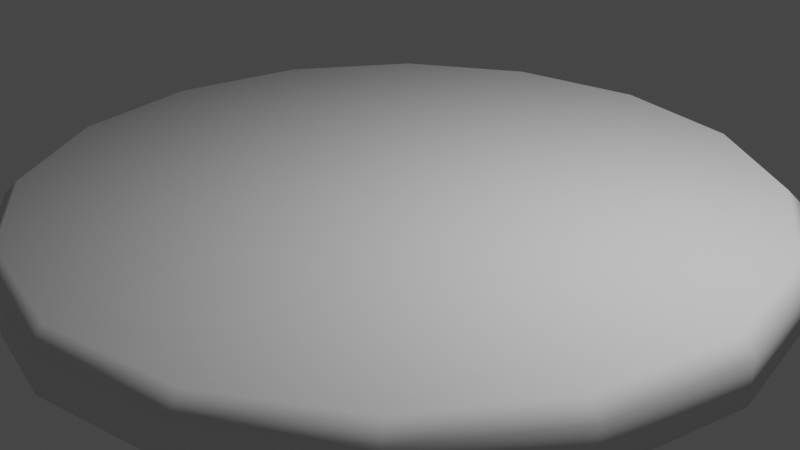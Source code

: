 # Source: wheel1.blend  (saved by Blender 2.93.20; exported with 4.5.12 LTS)
import bpy
from mathutils import Matrix  # noqa: F401  (used for matrix-valued properties, if any)

bpy.ops.wm.read_factory_settings(use_empty=True)
scene = bpy.context.scene
scene.name = 'Scene'

# ---- collections
col_collection = bpy.data.collections.new('Collection'); scene.collection.children.link(col_collection)

# ---- node groups
ng_auto_smooth = bpy.data.node_groups.new('Auto Smooth', 'GeometryNodeTree')
_s = ng_auto_smooth.interface.new_socket(name='Geometry', in_out='OUTPUT', socket_type='NodeSocketGeometry')
_s = ng_auto_smooth.interface.new_socket(name='Geometry', in_out='INPUT', socket_type='NodeSocketGeometry')
_s = ng_auto_smooth.interface.new_socket(name='Angle', in_out='INPUT', socket_type='NodeSocketFloat')
_s.subtype = 'ANGLE'
_s.min_value = 0.0
_s.max_value = 3.142
ng_auto_smooth.is_modifier = True
_N = ng_auto_smooth.nodes; _L = ng_auto_smooth.links
n0 = _N.new('NodeGroupOutput'); n0.name = 'Group Output'; n0.location = (480, -100)
n1 = _N.new('NodeGroupInput'); n1.name = 'Group Input'; n1.location = (-420, -300)
n2 = _N.new('NodeGroupInput'); n2.name = 'Group Input.001'; n2.location = (-60, -100)
n3 = _N.new('GeometryNodeSetShadeSmooth'); n3.name = 'Set Shade Smooth'; n3.location = (120, -100)
n3.domain = 'EDGE'
n4 = _N.new('GeometryNodeSetShadeSmooth'); n4.name = 'Set Shade Smooth.001'; n4.location = (300, -100)
n5 = _N.new('GeometryNodeInputMeshEdgeAngle'); n5.name = 'Edge Angle'; n5.location = (-420, -220)
n6 = _N.new('GeometryNodeInputEdgeSmooth'); n6.name = 'Is Edge Smooth'; n6.location = (-60, -160)
n7 = _N.new('GeometryNodeInputShadeSmooth'); n7.name = 'Is Face Smooth'; n7.location = (-240, -340)
n8 = _N.new('FunctionNodeBooleanMath'); n8.name = 'Boolean Math'; n8.location = (-60, -220)
n9 = _N.new('FunctionNodeCompare'); n9.name = 'Compare'; n9.location = (-240, -180)
n9.operation = 'LESS_EQUAL'
_L.new(n5.outputs[0], n9.inputs[0])
_L.new(n4.outputs[0], n0.inputs[0])
_L.new(n1.outputs[1], n9.inputs[1])
_L.new(n9.outputs[0], n8.inputs[0])
_L.new(n7.outputs[0], n8.inputs[1])
_L.new(n2.outputs[0], n3.inputs[0])
_L.new(n6.outputs[0], n3.inputs[1])
_L.new(n3.outputs[0], n4.inputs[0])
_L.new(n8.outputs[0], n3.inputs[2])
n0.is_active_output = True

# ---- world
world_world = bpy.data.worlds.new('World'); scene.world = world_world
world_world.use_nodes = True; world_world.node_tree.nodes.clear()
_N = world_world.node_tree.nodes; _L = world_world.node_tree.links
n0 = _N.new('ShaderNodeOutputWorld'); n0.name = 'World Output'; n0.location = (300, 300)
n1 = _N.new('ShaderNodeBackground'); n1.name = 'Background'; n1.location = (10, 300)
n1.inputs[0].default_value = (0.05088, 0.05088, 0.05088, 1.0)
_L.new(n1.outputs[0], n0.inputs[0])
n0.is_active_output = True
world_world.color = (0.05088, 0.05088, 0.05088)
world_world.use_sun_shadow = False
world_world.sun_shadow_jitter_overblur = 0.0

# ---- cameras
cam_camera = bpy.data.cameras.new('Camera')
cam_camera.clip_end = 100.0
cam_camera.ortho_scale = 7.314

# ---- lights
light_light = bpy.data.lights.new('Light', 'POINT')
light_light.transmission_factor = 0.0
light_light.energy = 1000.0
light_light.shadow_soft_size = 0.1
light_light.shadow_maximum_resolution = 0.006
light_light.use_absolute_resolution = True

# ---- meshes
me_cylinder = bpy.data.meshes.new('Cylinder')
me_cylinder.from_pydata([(-1.748e-07, 0.0, -0.375), (-1.748e-07, 0.0, 0.375), (-7.451e-09, 3.847, -0.375), (0.0, 4.0, -0.225), (0.0, 4.0, 0.225), (-6.685e-09, 3.847, 0.375), (1.472, 3.554, -0.375), (1.531, 3.696, -0.225), (1.472, 3.554, 0.375), (1.531, 3.696, 0.225), (2.72, 2.72, -0.375), (2.828, 2.828, -0.225), (2.72, 2.72, 0.375), (2.828, 2.828, 0.225), (3.554, 1.472, -0.375), (3.696, 1.531, -0.225), (3.554, 1.472, 0.375), (3.696, 1.531, 0.225), (3.847, -1.919e-07, -0.375), (4.0, -1.748e-07, -0.225), (3.847, -1.682e-07, 0.375), (4.0, -1.748e-07, 0.225), (3.554, -1.472, -0.375), (3.696, -1.531, -0.225), (3.554, -1.472, 0.375), (3.696, -1.531, 0.225), (2.72, -2.72, -0.375), (2.828, -2.828, -0.225), (2.72, -2.72, 0.375), (2.828, -2.828, 0.225), (1.472, -3.554, -0.375), (1.531, -3.696, -0.225), (1.472, -3.554, 0.375), (1.531, -3.696, 0.225), (-3.427e-07, -3.847, -0.375), (-3.497e-07, -4.0, -0.225), (-3.43e-07, -3.847, 0.375), (-3.497e-07, -4.0, 0.225), (-1.472, -3.554, -0.375), (-1.531, -3.696, -0.225), (-1.472, -3.554, 0.375), (-1.531, -3.696, 0.225), (-2.72, -2.72, -0.375), (-2.828, -2.828, -0.225), (-2.72, -2.72, 0.375), (-2.828, -2.828, 0.225), (-3.554, -1.472, -0.375), (-3.696, -1.531, -0.225), (-3.554, -1.472, 0.375), (-3.696, -1.531, 0.225), (-3.847, 2.98e-08, -0.375), (-4.0, 4.77e-08, -0.225), (-3.847, 4.588e-08, 0.375), (-4.0, 4.77e-08, 0.225), (-3.554, 1.472, -0.375), (-3.696, 1.531, -0.225), (-3.554, 1.472, 0.375), (-3.696, 1.531, 0.225), (-2.72, 2.72, -0.375), (-2.828, 2.828, -0.225), (-2.72, 2.72, 0.375), (-2.828, 2.828, 0.225), (-1.472, 3.554, -0.375), (-1.531, 3.696, -0.225), (-1.472, 3.554, 0.375), (-1.531, 3.696, 0.225)], [], [(63, 65, 4, 3), (8, 1, 12), (12, 1, 16), (16, 1, 20), (20, 1, 24), (24, 1, 28), (28, 1, 32), (32, 1, 36), (36, 1, 40), (40, 1, 44), (44, 1, 48), (48, 1, 52), (52, 1, 56), (60, 56, 1), (1, 64, 60), (5, 1, 8), (59, 61, 65, 63), (55, 57, 61, 59), (51, 53, 57, 55), (47, 49, 53, 51), (43, 45, 49, 47), (39, 41, 45, 43), (35, 37, 41, 39), (31, 33, 37, 35), (27, 29, 33, 31), (23, 25, 29, 27), (19, 21, 25, 23), (15, 17, 21, 19), (11, 13, 17, 15), (64, 1, 5), (7, 9, 13, 11), (3, 4, 9, 7), (3, 7, 6, 2), (9, 4, 5, 8), (7, 11, 10, 6), (13, 9, 8, 12), (11, 15, 14, 10), (17, 13, 12, 16), (15, 19, 18, 14), (21, 17, 16, 20), (19, 23, 22, 18), (25, 21, 20, 24), (23, 27, 26, 22), (29, 25, 24, 28), (27, 31, 30, 26), (33, 29, 28, 32), (31, 35, 34, 30), (37, 33, 32, 36), (35, 39, 38, 34), (41, 37, 36, 40), (39, 43, 42, 38), (45, 41, 40, 44), (43, 47, 46, 42), (49, 45, 44, 48), (47, 51, 50, 46), (53, 49, 48, 52), (51, 55, 54, 50), (57, 53, 52, 56), (55, 59, 58, 54), (61, 57, 56, 60), (59, 63, 62, 58), (65, 61, 60, 64), (63, 3, 2, 62), (4, 65, 64, 5)])
me_cylinder.polygons.foreach_set('use_smooth', [True] * 64)
_uv = me_cylinder.uv_layers.new(name='UVMap')
_uv.uv.foreach_set('vector', [0.0625, 0.6, 0.0625, 0.9, 0.0, 0.9, 0.0, 0.6, 0.9017, 0.9618, 0.0, 0.0, 0.8415, 0.9618, 0.8415, 0.9618, 0.0, 0.0, 0.7814, 0.9618, 0.7814, 0.9618, 0.0, 0.0, 0.7213, 0.9618, 0.7213, 0.9618, 0.0, 0.0, 0.6612, 0.9618, 0.6612, 0.9618, 0.0, 0.0, 0.6011, 0.9618, 0.6011, 0.9618, 0.0, 0.0, 0.541, 0.9618, 0.541, 0.9618, 0.0, 0.0, 0.4809, 0.9618, 0.4809, 0.9618, 0.0, 0.0, 0.4208, 0.9618, 0.4208, 0.9618, 0.0, 0.0, 0.3607, 0.9618, 0.3607, 0.9618, 0.0, 0.0, 0.3006, 0.9618, 0.3006, 0.9618, 0.0, 0.0, 0.2404, 0.9618, 0.2404, 0.9618, 0.0, 0.0, 0.1803, 0.9618, 0.1202, 0.9618, 0.1803, 0.9618, 0.0, 0.0, 0.0, 0.0, 0.06011, 0.9618, 0.1202, 0.9618, 0.9618, 0.9618, 0.0, 0.0, 0.9017, 0.9618, 0.125, 0.6, 0.125, 0.9, 0.0625, 0.9, 0.0625, 0.6, 0.1875, 0.6, 0.1875, 0.9, 0.125, 0.9, 0.125, 0.6, 0.25, 0.6, 0.25, 0.9, 0.1875, 0.9, 0.1875, 0.6, 0.3125, 0.6, 0.3125, 0.9, 0.25, 0.9, 0.25, 0.6, 0.375, 0.6, 0.375, 0.9, 0.3125, 0.9, 0.3125, 0.6, 0.4375, 0.6, 0.4375, 0.9, 0.375, 0.9, 0.375, 0.6, 0.5, 0.6, 0.5, 0.9, 0.4375, 0.9, 0.4375, 0.6, 0.5625, 0.6, 0.5625, 0.9, 0.5, 0.9, 0.5, 0.6, 0.625, 0.6, 0.625, 0.9, 0.5625, 0.9, 0.5625, 0.6, 0.6875, 0.6, 0.6875, 0.9, 0.625, 0.9, 0.625, 0.6, 0.75, 0.6, 0.75, 0.9, 0.6875, 0.9, 0.6875, 0.6, 0.8125, 0.6, 0.8125, 0.9, 0.75, 0.9, 0.75, 0.6, 0.875, 0.6, 0.875, 0.9, 0.8125, 0.9, 0.8125, 0.6, 0.06011, 0.9618, 0.0, 0.0, 0.9618, 0.9618, 0.9375, 0.6, 0.9375, 0.9, 0.875, 0.9, 0.875, 0.6, 1.0, 0.6, 1.0, 0.9, 0.9375, 0.9, 0.9375, 0.6, 0.0, 0.5, 0.9375, 0.5, 0.8736, 0.5, 0.06395, 0.5, 0.9375, 0.9, 1.0, 0.9, 0.9618, 0.9618, 0.9017, 0.9618, 0.9375, 0.6, 0.875, 0.6, 0.8593, 0.5, 0.8736, 0.5, 0.875, 0.9, 0.9375, 0.9, 0.9017, 0.9618, 0.8415, 0.9618, 0.875, 0.6, 0.8125, 0.6, 0.8014, 0.5, 0.8593, 0.5, 0.8125, 0.9, 0.875, 0.9, 0.8415, 0.9618, 0.7814, 0.9618, 0.8125, 0.6, 0.75, 0.6, 0.7419, 0.5, 0.8014, 0.5, 0.75, 0.9, 0.8125, 0.9, 0.7814, 0.9618, 0.7213, 0.9618, 0.75, 0.6, 0.6875, 0.6, 0.6816, 0.5, 0.7419, 0.5, 0.6875, 0.9, 0.75, 0.9, 0.7213, 0.9618, 0.6612, 0.9618, 0.6875, 0.6, 0.625, 0.6, 0.621, 0.5, 0.6816, 0.5, 0.625, 0.9, 0.6875, 0.9, 0.6612, 0.9618, 0.6011, 0.9618, 0.625, 0.6, 0.5625, 0.6, 0.5601, 0.5, 0.621, 0.5, 0.5625, 0.9, 0.625, 0.9, 0.6011, 0.9618, 0.541, 0.9618, 0.5625, 0.6, 0.5, 0.6, 0.4992, 0.5, 0.5601, 0.5, 0.5, 0.9, 0.5625, 0.9, 0.541, 0.9618, 0.4809, 0.9618, 0.5, 0.6, 0.4375, 0.6, 0.4383, 0.5, 0.4992, 0.5, 0.4375, 0.9, 0.5, 0.9, 0.4809, 0.9618, 0.4208, 0.9618, 0.4375, 0.6, 0.375, 0.6, 0.3774, 0.5, 0.4383, 0.5, 0.375, 0.9, 0.4375, 0.9, 0.4208, 0.9618, 0.3607, 0.9618, 0.375, 0.6, 0.3125, 0.6, 0.3165, 0.5, 0.3774, 0.5, 0.3125, 0.9, 0.375, 0.9, 0.3607, 0.9618, 0.3006, 0.9618, 0.3125, 0.6, 0.25, 0.6, 0.2559, 0.5, 0.3165, 0.5, 0.25, 0.9, 0.3125, 0.9, 0.3006, 0.9618, 0.2404, 0.9618, 0.25, 0.6, 0.1875, 0.6, 0.1956, 0.5, 0.2559, 0.5, 0.1875, 0.9, 0.25, 0.9, 0.2404, 0.9618, 0.1803, 0.9618, 0.1875, 0.6, 0.125, 0.6, 0.1361, 0.5, 0.1956, 0.5, 0.125, 0.9, 0.1875, 0.9, 0.1803, 0.9618, 0.1202, 0.9618, 0.125, 0.6, 0.0625, 0.6, 0.07822, 0.5, 0.1361, 0.5, 0.0625, 0.9, 0.125, 0.9, 0.1202, 0.9618, 0.06011, 0.9618, 0.0625, 0.6, 0.0, 0.6, 0.06395, 0.5, 0.07822, 0.5, 0.0, 0.9, 0.0625, 0.9, 0.06131, 1.0, 0.001195, 1.0])
_ca = me_cylinder.color_attributes.new('Col', 'BYTE_COLOR', 'CORNER')
_ca.data.foreach_set('color', [0.0, 1.0, 1.0, 1.0, 0.0, 1.0, 1.0, 1.0, 0.0, 1.0, 1.0, 1.0, 0.0, 1.0, 1.0, 1.0, 0.0, 0.05127, 1.0, 1.0, 0.0, 0.05127, 1.0, 1.0, 0.0, 0.05127, 1.0, 1.0, 0.7379, 1.0, 0.0, 1.0, 0.7379, 1.0, 0.0, 1.0, 0.7379, 1.0, 0.0, 1.0, 0.2159, 0.0, 1.0, 1.0, 0.2159, 0.0, 1.0, 1.0, 0.2159, 0.0, 1.0, 1.0, 0.7379, 1.0, 0.0, 1.0, 0.7379, 1.0, 0.0, 1.0, 0.7379, 1.0, 0.0, 1.0, 0.8879, 0.0, 1.0, 1.0, 0.8879, 0.0, 1.0, 1.0, 0.8879, 0.0, 1.0, 1.0, 0.01444, 1.0, 0.0, 1.0, 0.01444, 1.0, 0.0, 1.0, 0.01444, 1.0, 0.0, 1.0, 1.0, 0.0, 0.0, 1.0, 1.0, 0.0, 0.0, 1.0, 1.0, 0.0, 0.0, 1.0, 0.0, 1.0, 0.3467, 1.0, 0.0, 1.0, 0.3467, 1.0, 0.0, 1.0, 0.3467, 1.0, 1.0, 0.521, 0.0, 1.0, 1.0, 0.521, 0.0, 1.0, 1.0, 0.521, 0.0, 1.0, 0.01444, 0.0, 1.0, 1.0, 0.01444, 0.0, 1.0, 1.0, 0.01444, 0.0, 1.0, 1.0, 0.2159, 1.0, 0.0, 1.0, 0.2159, 1.0, 0.0, 1.0, 0.2159, 1.0, 0.0, 1.0, 0.7379, 0.0, 1.0, 1.0, 0.7379, 0.0, 1.0, 1.0, 0.7379, 0.0, 1.0, 1.0, 0.0, 1.0, 0.05127, 1.0, 0.0, 1.0, 0.05127, 1.0, 0.0, 1.0, 0.05127, 1.0, 1.0, 0.0, 0.117, 1.0, 1.0, 0.0, 0.117, 1.0, 1.0, 0.0, 0.117, 1.0, 1.0, 0.0, 0.117, 1.0, 1.0, 0.0, 0.117, 1.0, 1.0, 0.0, 0.117, 1.0, 1.0, 0.0, 0.117, 1.0, 1.0, 0.0, 0.117, 1.0, 1.0, 0.0, 0.117, 1.0, 1.0, 0.0, 0.117, 1.0, 0.0, 1.0, 0.05127, 1.0, 0.0, 1.0, 0.05127, 1.0, 0.0, 1.0, 0.05127, 1.0, 0.0, 1.0, 0.05127, 1.0, 0.7379, 0.0, 1.0, 1.0, 0.7379, 0.0, 1.0, 1.0, 0.7379, 0.0, 1.0, 1.0, 0.7379, 0.0, 1.0, 1.0, 0.2159, 1.0, 0.0, 1.0, 0.2159, 1.0, 0.0, 1.0, 0.2159, 1.0, 0.0, 1.0, 0.2159, 1.0, 0.0, 1.0, 0.01444, 0.0, 1.0, 1.0, 0.01444, 0.0, 1.0, 1.0, 0.01444, 0.0, 1.0, 1.0, 0.01444, 0.0, 1.0, 1.0, 1.0, 0.521, 0.0, 1.0, 1.0, 0.521, 0.0, 1.0, 1.0, 0.521, 0.0, 1.0, 1.0, 0.521, 0.0, 1.0, 0.0, 1.0, 0.3467, 1.0, 0.0, 1.0, 0.3467, 1.0, 0.0, 1.0, 0.3467, 1.0, 0.0, 1.0, 0.3467, 1.0, 1.0, 0.0, 0.0, 1.0, 1.0, 0.0, 0.0, 1.0, 1.0, 0.0, 0.0, 1.0, 1.0, 0.0, 0.0, 1.0, 0.01444, 1.0, 0.0, 1.0, 0.01444, 1.0, 0.0, 1.0, 0.01444, 1.0, 0.0, 1.0, 0.01444, 1.0, 0.0, 1.0, 0.8879, 0.0, 1.0, 1.0, 0.8879, 0.0, 1.0, 1.0, 0.8879, 0.0, 1.0, 1.0, 0.8879, 0.0, 1.0, 1.0, 0.7379, 1.0, 0.0, 1.0, 0.7379, 1.0, 0.0, 1.0, 0.7379, 1.0, 0.0, 1.0, 0.7379, 1.0, 0.0, 1.0, 0.2159, 0.0, 1.0, 1.0, 0.2159, 0.0, 1.0, 1.0, 0.2159, 0.0, 1.0, 1.0, 0.2159, 0.0, 1.0, 1.0, 0.7379, 1.0, 0.0, 1.0, 0.7379, 1.0, 0.0, 1.0, 0.7379, 1.0, 0.0, 1.0, 0.7379, 1.0, 0.0, 1.0, 0.0, 1.0, 1.0, 1.0, 0.0, 1.0, 1.0, 1.0, 0.0, 1.0, 1.0, 1.0, 0.0, 0.05127, 1.0, 1.0, 0.0, 0.05127, 1.0, 1.0, 0.0, 0.05127, 1.0, 1.0, 0.0, 0.05127, 1.0, 1.0, 1.0, 0.0, 0.117, 1.0, 1.0, 0.0, 0.117, 1.0, 1.0, 0.0, 0.117, 1.0, 1.0, 0.0, 0.117, 1.0, 1.0, 0.0, 0.117, 1.0, 1.0, 0.0, 0.117, 1.0, 1.0, 0.0, 0.117, 1.0, 1.0, 0.0, 0.117, 1.0, 1.0, 0.0, 0.117, 1.0, 1.0, 0.0, 0.117, 1.0, 1.0, 0.0, 0.117, 1.0, 1.0, 0.0, 0.117, 1.0, 0.0, 0.05127, 1.0, 1.0, 0.0, 0.05127, 1.0, 1.0, 0.0, 0.05127, 1.0, 1.0, 0.0, 0.05127, 1.0, 1.0, 0.0, 0.05127, 1.0, 1.0, 0.0, 0.05127, 1.0, 1.0, 0.0, 0.05127, 1.0, 1.0, 0.0, 0.05127, 1.0, 1.0, 0.7379, 1.0, 0.0, 1.0, 0.7379, 1.0, 0.0, 1.0, 0.7379, 1.0, 0.0, 1.0, 0.7379, 1.0, 0.0, 1.0, 0.7379, 1.0, 0.0, 1.0, 0.7379, 1.0, 0.0, 1.0, 0.7379, 1.0, 0.0, 1.0, 0.7379, 1.0, 0.0, 1.0, 0.2159, 0.0, 1.0, 1.0, 0.2159, 0.0, 1.0, 1.0, 0.2159, 0.0, 1.0, 1.0, 0.2159, 0.0, 1.0, 1.0, 0.2159, 0.0, 1.0, 1.0, 0.2159, 0.0, 1.0, 1.0, 0.2159, 0.0, 1.0, 1.0, 0.2159, 0.0, 1.0, 1.0, 0.7379, 1.0, 0.0, 1.0, 0.7379, 1.0, 0.0, 1.0, 0.7379, 1.0, 0.0, 1.0, 0.7379, 1.0, 0.0, 1.0, 0.7379, 1.0, 0.0, 1.0, 0.7379, 1.0, 0.0, 1.0, 0.7379, 1.0, 0.0, 1.0, 0.7379, 1.0, 0.0, 1.0, 0.8879, 0.0, 1.0, 1.0, 0.8879, 0.0, 1.0, 1.0, 0.8879, 0.0, 1.0, 1.0, 0.8879, 0.0, 1.0, 1.0, 0.8879, 0.0, 1.0, 1.0, 0.8879, 0.0, 1.0, 1.0, 0.8879, 0.0, 1.0, 1.0, 0.8879, 0.0, 1.0, 1.0, 0.01444, 1.0, 0.0, 1.0, 0.01444, 1.0, 0.0, 1.0, 0.01444, 1.0, 0.0, 1.0, 0.01444, 1.0, 0.0, 1.0, 0.01444, 1.0, 0.0, 1.0, 0.01444, 1.0, 0.0, 1.0, 0.01444, 1.0, 0.0, 1.0, 0.01444, 1.0, 0.0, 1.0, 1.0, 0.0, 0.0, 1.0, 1.0, 0.0, 0.0, 1.0, 1.0, 0.0, 0.0, 1.0, 1.0, 0.0, 0.0, 1.0, 1.0, 0.0, 0.0, 1.0, 1.0, 0.0, 0.0, 1.0, 1.0, 0.0, 0.0, 1.0, 1.0, 0.0, 0.0, 1.0, 0.0, 1.0, 0.3467, 1.0, 0.0, 1.0, 0.3467, 1.0, 0.0, 1.0, 0.3467, 1.0, 0.0, 1.0, 0.3467, 1.0, 0.0, 1.0, 0.3467, 1.0, 0.0, 1.0, 0.3467, 1.0, 0.0, 1.0, 0.3467, 1.0, 0.0, 1.0, 0.3467, 1.0, 1.0, 0.521, 0.0, 1.0, 1.0, 0.521, 0.0, 1.0, 1.0, 0.521, 0.0, 1.0, 1.0, 0.521, 0.0, 1.0, 1.0, 0.521, 0.0, 1.0, 1.0, 0.521, 0.0, 1.0, 1.0, 0.521, 0.0, 1.0, 1.0, 0.521, 0.0, 1.0, 0.01444, 0.0, 1.0, 1.0, 0.01444, 0.0, 1.0, 1.0, 0.01444, 0.0, 1.0, 1.0, 0.01444, 0.0, 1.0, 1.0, 0.01444, 0.0, 1.0, 1.0, 0.01444, 0.0, 1.0, 1.0, 0.01444, 0.0, 1.0, 1.0, 0.01444, 0.0, 1.0, 1.0, 0.2159, 1.0, 0.0, 1.0, 0.2159, 1.0, 0.0, 1.0, 0.2159, 1.0, 0.0, 1.0, 0.2159, 1.0, 0.0, 1.0, 0.2159, 1.0, 0.0, 1.0, 0.2159, 1.0, 0.0, 1.0, 0.2159, 1.0, 0.0, 1.0, 0.2159, 1.0, 0.0, 1.0, 0.7379, 0.0, 1.0, 1.0, 0.7379, 0.0, 1.0, 1.0, 0.7379, 0.0, 1.0, 1.0, 0.7379, 0.0, 1.0, 1.0, 0.7379, 0.0, 1.0, 1.0, 0.7379, 0.0, 1.0, 1.0, 0.7379, 0.0, 1.0, 1.0, 0.7379, 0.0, 1.0, 1.0, 0.0, 1.0, 0.05127, 1.0, 0.0, 1.0, 0.05127, 1.0, 0.0, 1.0, 0.05127, 1.0, 0.0, 1.0, 0.05127, 1.0, 0.0, 1.0, 0.05127, 1.0, 0.0, 1.0, 0.05127, 1.0, 0.0, 1.0, 0.05127, 1.0, 0.0, 1.0, 0.05127, 1.0, 1.0, 0.0, 0.117, 1.0, 1.0, 0.0, 0.117, 1.0, 1.0, 0.0, 0.117, 1.0, 1.0, 0.0, 0.117, 1.0, 1.0, 0.0, 0.117, 1.0, 1.0, 0.0, 0.117, 1.0, 1.0, 0.0, 0.117, 1.0, 1.0, 0.0, 0.117, 1.0, 0.0, 1.0, 1.0, 1.0, 0.0, 1.0, 1.0, 1.0, 0.0, 1.0, 1.0, 1.0, 0.0, 1.0, 1.0, 1.0, 0.0, 1.0, 1.0, 1.0, 0.0, 1.0, 1.0, 1.0, 0.0, 1.0, 1.0, 1.0, 0.0, 1.0, 1.0, 1.0])
me_cylinder.use_remesh_fix_poles = True
me_cylinder.use_remesh_preserve_attributes = False
me_cylinder.update()

# ---- objects
ob_light = bpy.data.objects.new('Light', light_light)
ob_camera = bpy.data.objects.new('Camera', cam_camera)
ob_cylinder = bpy.data.objects.new('Cylinder', me_cylinder)

# ---- transforms, parenting, visibility, modifiers, constraints
ob_light.location = (4.076, 1.005, 5.904)
ob_light.rotation_euler = (0.6503, 0.05522, 1.866)
ob_light.lock_rotations_4d = False
ob_light.empty_display_type = 'ARROWS'
ob_light.color = (0.0, 0.0, 0.0, 0.0)
ob_light.lineart.crease_threshold = 0.0
ob_camera.location = (7.359, -6.926, 4.958)
ob_camera.rotation_euler = (1.109, 0.0, 0.8149)
ob_camera.lock_rotations_4d = False
ob_camera.empty_display_type = 'ARROWS'
ob_camera.color = (0.0, 0.0, 0.0, 0.0)
ob_camera.display_type = 'WIRE'
ob_camera.lineart.crease_threshold = 0.0
ob_cylinder.location = (0.0, 0.0, 0.0)
_m = ob_cylinder.modifiers.new('Auto Smooth', 'NODES')
_m.node_group = ng_auto_smooth
_gi = [s.identifier for s in ng_auto_smooth.interface.items_tree if s.item_type == 'SOCKET' and s.in_out == 'INPUT']
_m[_gi[1]] = 3.142  # Angle

# ---- collection membership
col_collection.objects.link(ob_light)
col_collection.objects.link(ob_camera)
col_collection.objects.link(ob_cylinder)

# ---- scene / render settings (as saved in the file)
scene.camera = ob_camera
scene.frame_start = 1; scene.frame_end = 250; scene.frame_set(1)
scene.render.engine = 'BLENDER_EEVEE_NEXT'
scene.cycles.use_denoising = False
scene.cycles.samples = 128
scene.cycles.sampling_pattern = 'TABULATED_SOBOL'
scene.cycles.use_adaptive_sampling = False
scene.cycles.use_light_tree = False
scene.view_settings.view_transform = 'Filmic'
bpy.context.view_layer.update()
